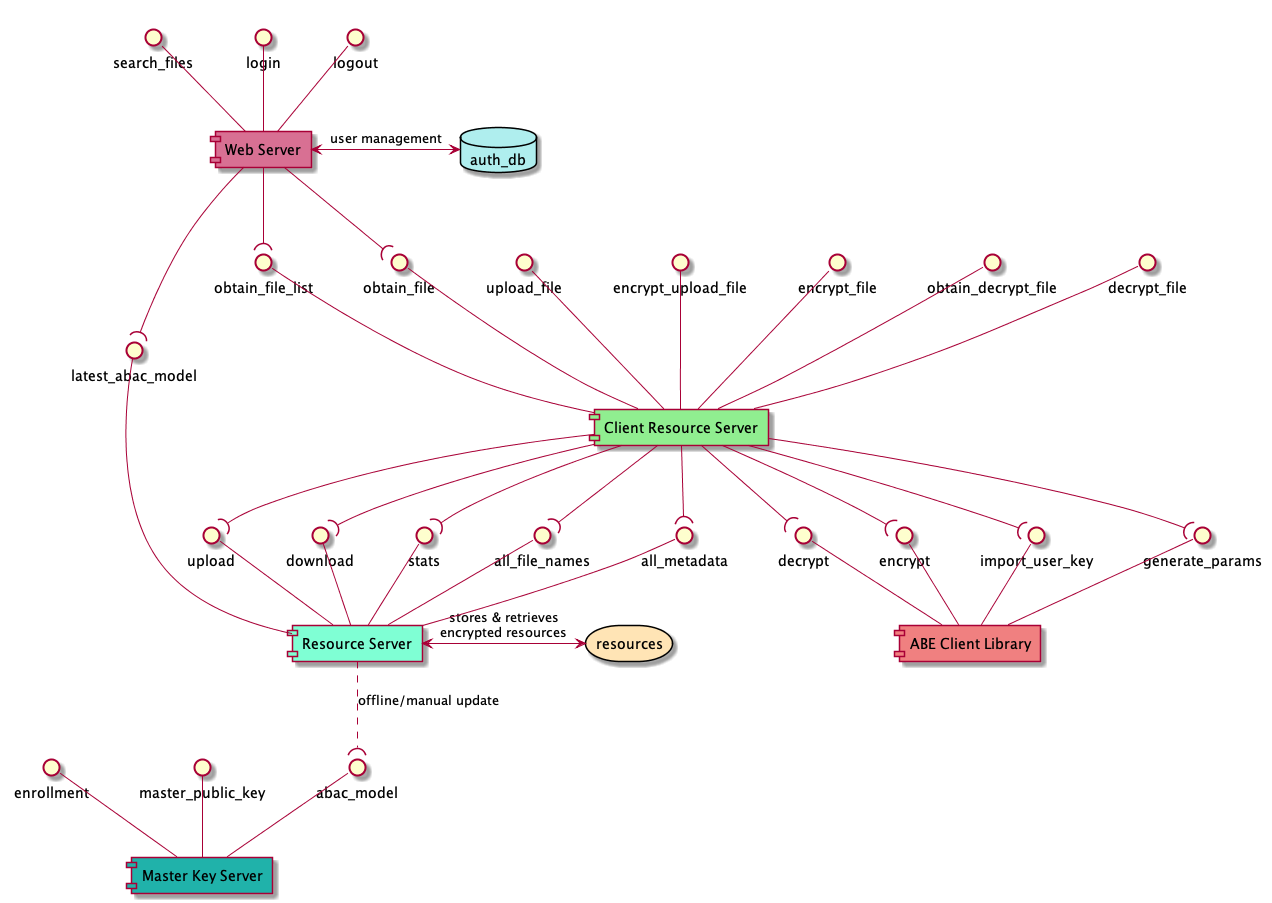

The diagram above was rendered by PlantUML. Its source (embedded in the PNG):
@startuml
database auth_db #PaleTurquoise
storage resources #Moccasin

component [Resource Server] as rs #Aquamarine
component [Web Server] as ws #PaleVioletRed
component [Master Key Server] as mks #LightSeaGreen
component [Client Resource Server] as crs #LightGreen
component [ABE Client Library] as abecl #LightCoral

rs <-right-> resources: "stores & retrieves\nencrypted resources"
ws <-right-> auth_db: "user management"

abac_model -- mks
enrollment -- mks
master_public_key -- mks
upload -- rs
download -- rs
stats -- rs
all_file_names -- rs
all_metadata -- rs
latest_abac_model -- rs
decrypt -- abecl
encrypt -- abecl
import_user_key -- abecl
generate_params -- abecl

crs -down-( upload
crs -down-( download
crs -down-( stats
crs -down-( all_file_names
crs -down-( all_metadata
crs -down-( decrypt
crs -down-( encrypt
crs -down-( import_user_key
crs -down-( generate_params
rs ..( abac_model: "offline/manual update"

obtain_file_list -- crs
upload_file -- crs
encrypt_upload_file -- crs
encrypt_file -- crs
obtain_file -- crs
obtain_decrypt_file -- crs
decrypt_file -- crs
search_files -- ws
login -- ws
logout -- ws

ws -down-( obtain_file_list
ws -down-( obtain_file
ws -down-( latest_abac_model

@enduml